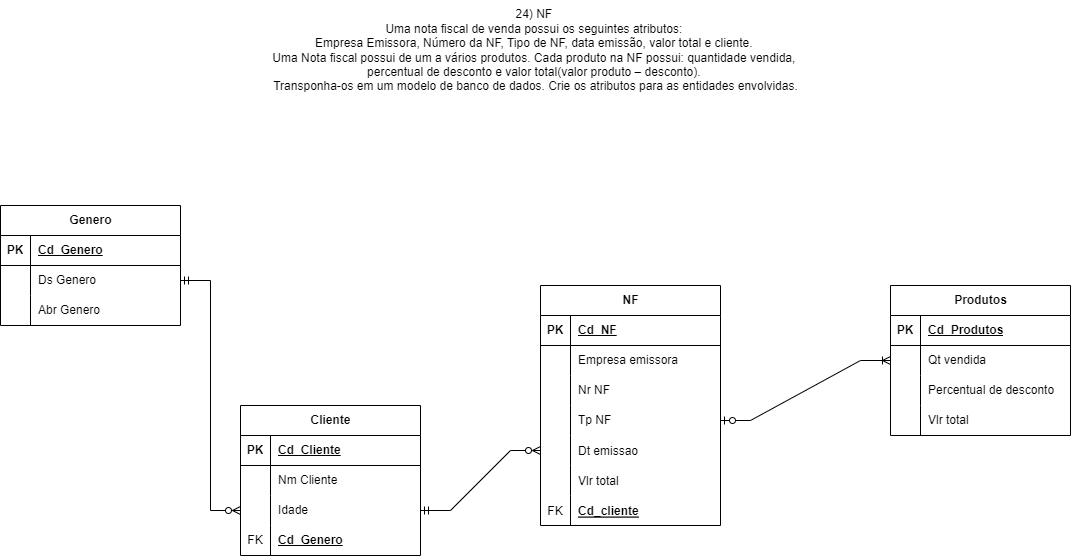

The diagram above was exported from draw.io. Its source (the exported page's mxGraphModel, read from the mxfile embedded in the PNG):
<mxGraphModel dx="2220" dy="797" grid="1" gridSize="10" guides="1" tooltips="1" connect="1" arrows="1" fold="1" page="1" pageScale="1" pageWidth="827" pageHeight="1169" math="0" shadow="0">
  <root>
    <mxCell id="0" />
    <mxCell id="1" parent="0" />
    <mxCell id="tgZQzOzPXJKWrXFvJh_7-1" value="&lt;div&gt;24) NF&amp;nbsp;&lt;/div&gt;&lt;div&gt;Uma nota fiscal de venda possui os seguintes atributos:&amp;nbsp;&lt;/div&gt;&lt;div&gt;Empresa Emissora, Número da NF, Tipo de NF, data emissão, valor total e cliente.&amp;nbsp;&lt;/div&gt;&lt;div&gt;Uma Nota fiscal possui de um a vários produtos. Cada produto na NF possui: quantidade vendida,&amp;nbsp;&lt;/div&gt;&lt;div&gt;percentual de desconto e valor total(valor produto – desconto).&amp;nbsp;&lt;/div&gt;&lt;div&gt;Transponha-os em um modelo de banco de dados. Crie os atributos para as entidades envolvidas.&lt;/div&gt;" style="text;html=1;align=center;verticalAlign=middle;resizable=0;points=[];autosize=1;strokeColor=none;fillColor=none;" vertex="1" parent="1">
      <mxGeometry x="139" y="75" width="550" height="100" as="geometry" />
    </mxCell>
    <mxCell id="tgZQzOzPXJKWrXFvJh_7-3" value="NF" style="shape=table;startSize=30;container=1;collapsible=1;childLayout=tableLayout;fixedRows=1;rowLines=0;fontStyle=1;align=center;resizeLast=1;html=1;" vertex="1" parent="1">
      <mxGeometry x="419" y="360" width="180" height="240" as="geometry" />
    </mxCell>
    <mxCell id="tgZQzOzPXJKWrXFvJh_7-4" value="" style="shape=tableRow;horizontal=0;startSize=0;swimlaneHead=0;swimlaneBody=0;fillColor=none;collapsible=0;dropTarget=0;points=[[0,0.5],[1,0.5]];portConstraint=eastwest;top=0;left=0;right=0;bottom=1;" vertex="1" parent="tgZQzOzPXJKWrXFvJh_7-3">
      <mxGeometry y="30" width="180" height="30" as="geometry" />
    </mxCell>
    <mxCell id="tgZQzOzPXJKWrXFvJh_7-5" value="PK" style="shape=partialRectangle;connectable=0;fillColor=none;top=0;left=0;bottom=0;right=0;fontStyle=1;overflow=hidden;whiteSpace=wrap;html=1;" vertex="1" parent="tgZQzOzPXJKWrXFvJh_7-4">
      <mxGeometry width="30" height="30" as="geometry">
        <mxRectangle width="30" height="30" as="alternateBounds" />
      </mxGeometry>
    </mxCell>
    <mxCell id="tgZQzOzPXJKWrXFvJh_7-6" value="Cd_NF" style="shape=partialRectangle;connectable=0;fillColor=none;top=0;left=0;bottom=0;right=0;align=left;spacingLeft=6;fontStyle=5;overflow=hidden;whiteSpace=wrap;html=1;" vertex="1" parent="tgZQzOzPXJKWrXFvJh_7-4">
      <mxGeometry x="30" width="150" height="30" as="geometry">
        <mxRectangle width="150" height="30" as="alternateBounds" />
      </mxGeometry>
    </mxCell>
    <mxCell id="tgZQzOzPXJKWrXFvJh_7-7" value="" style="shape=tableRow;horizontal=0;startSize=0;swimlaneHead=0;swimlaneBody=0;fillColor=none;collapsible=0;dropTarget=0;points=[[0,0.5],[1,0.5]];portConstraint=eastwest;top=0;left=0;right=0;bottom=0;" vertex="1" parent="tgZQzOzPXJKWrXFvJh_7-3">
      <mxGeometry y="60" width="180" height="30" as="geometry" />
    </mxCell>
    <mxCell id="tgZQzOzPXJKWrXFvJh_7-8" value="" style="shape=partialRectangle;connectable=0;fillColor=none;top=0;left=0;bottom=0;right=0;editable=1;overflow=hidden;whiteSpace=wrap;html=1;" vertex="1" parent="tgZQzOzPXJKWrXFvJh_7-7">
      <mxGeometry width="30" height="30" as="geometry">
        <mxRectangle width="30" height="30" as="alternateBounds" />
      </mxGeometry>
    </mxCell>
    <mxCell id="tgZQzOzPXJKWrXFvJh_7-9" value="Empresa emissora" style="shape=partialRectangle;connectable=0;fillColor=none;top=0;left=0;bottom=0;right=0;align=left;spacingLeft=6;overflow=hidden;whiteSpace=wrap;html=1;" vertex="1" parent="tgZQzOzPXJKWrXFvJh_7-7">
      <mxGeometry x="30" width="150" height="30" as="geometry">
        <mxRectangle width="150" height="30" as="alternateBounds" />
      </mxGeometry>
    </mxCell>
    <mxCell id="tgZQzOzPXJKWrXFvJh_7-10" value="" style="shape=tableRow;horizontal=0;startSize=0;swimlaneHead=0;swimlaneBody=0;fillColor=none;collapsible=0;dropTarget=0;points=[[0,0.5],[1,0.5]];portConstraint=eastwest;top=0;left=0;right=0;bottom=0;" vertex="1" parent="tgZQzOzPXJKWrXFvJh_7-3">
      <mxGeometry y="90" width="180" height="30" as="geometry" />
    </mxCell>
    <mxCell id="tgZQzOzPXJKWrXFvJh_7-11" value="" style="shape=partialRectangle;connectable=0;fillColor=none;top=0;left=0;bottom=0;right=0;editable=1;overflow=hidden;whiteSpace=wrap;html=1;" vertex="1" parent="tgZQzOzPXJKWrXFvJh_7-10">
      <mxGeometry width="30" height="30" as="geometry">
        <mxRectangle width="30" height="30" as="alternateBounds" />
      </mxGeometry>
    </mxCell>
    <mxCell id="tgZQzOzPXJKWrXFvJh_7-12" value="Nr NF" style="shape=partialRectangle;connectable=0;fillColor=none;top=0;left=0;bottom=0;right=0;align=left;spacingLeft=6;overflow=hidden;whiteSpace=wrap;html=1;" vertex="1" parent="tgZQzOzPXJKWrXFvJh_7-10">
      <mxGeometry x="30" width="150" height="30" as="geometry">
        <mxRectangle width="150" height="30" as="alternateBounds" />
      </mxGeometry>
    </mxCell>
    <mxCell id="tgZQzOzPXJKWrXFvJh_7-13" value="" style="shape=tableRow;horizontal=0;startSize=0;swimlaneHead=0;swimlaneBody=0;fillColor=none;collapsible=0;dropTarget=0;points=[[0,0.5],[1,0.5]];portConstraint=eastwest;top=0;left=0;right=0;bottom=0;" vertex="1" parent="tgZQzOzPXJKWrXFvJh_7-3">
      <mxGeometry y="120" width="180" height="30" as="geometry" />
    </mxCell>
    <mxCell id="tgZQzOzPXJKWrXFvJh_7-14" value="" style="shape=partialRectangle;connectable=0;fillColor=none;top=0;left=0;bottom=0;right=0;editable=1;overflow=hidden;whiteSpace=wrap;html=1;" vertex="1" parent="tgZQzOzPXJKWrXFvJh_7-13">
      <mxGeometry width="30" height="30" as="geometry">
        <mxRectangle width="30" height="30" as="alternateBounds" />
      </mxGeometry>
    </mxCell>
    <mxCell id="tgZQzOzPXJKWrXFvJh_7-15" value="Tp NF" style="shape=partialRectangle;connectable=0;fillColor=none;top=0;left=0;bottom=0;right=0;align=left;spacingLeft=6;overflow=hidden;whiteSpace=wrap;html=1;" vertex="1" parent="tgZQzOzPXJKWrXFvJh_7-13">
      <mxGeometry x="30" width="150" height="30" as="geometry">
        <mxRectangle width="150" height="30" as="alternateBounds" />
      </mxGeometry>
    </mxCell>
    <mxCell id="tgZQzOzPXJKWrXFvJh_7-17" value="" style="shape=tableRow;horizontal=0;startSize=0;swimlaneHead=0;swimlaneBody=0;fillColor=none;collapsible=0;dropTarget=0;points=[[0,0.5],[1,0.5]];portConstraint=eastwest;top=0;left=0;right=0;bottom=0;" vertex="1" parent="tgZQzOzPXJKWrXFvJh_7-3">
      <mxGeometry y="150" width="180" height="30" as="geometry" />
    </mxCell>
    <mxCell id="tgZQzOzPXJKWrXFvJh_7-18" value="" style="shape=partialRectangle;connectable=0;fillColor=none;top=0;left=0;bottom=0;right=0;editable=1;overflow=hidden;" vertex="1" parent="tgZQzOzPXJKWrXFvJh_7-17">
      <mxGeometry width="30" height="30" as="geometry">
        <mxRectangle width="30" height="30" as="alternateBounds" />
      </mxGeometry>
    </mxCell>
    <mxCell id="tgZQzOzPXJKWrXFvJh_7-19" value="Dt emissao" style="shape=partialRectangle;connectable=0;fillColor=none;top=0;left=0;bottom=0;right=0;align=left;spacingLeft=6;overflow=hidden;" vertex="1" parent="tgZQzOzPXJKWrXFvJh_7-17">
      <mxGeometry x="30" width="150" height="30" as="geometry">
        <mxRectangle width="150" height="30" as="alternateBounds" />
      </mxGeometry>
    </mxCell>
    <mxCell id="tgZQzOzPXJKWrXFvJh_7-27" value="" style="shape=tableRow;horizontal=0;startSize=0;swimlaneHead=0;swimlaneBody=0;fillColor=none;collapsible=0;dropTarget=0;points=[[0,0.5],[1,0.5]];portConstraint=eastwest;top=0;left=0;right=0;bottom=0;" vertex="1" parent="tgZQzOzPXJKWrXFvJh_7-3">
      <mxGeometry y="180" width="180" height="30" as="geometry" />
    </mxCell>
    <mxCell id="tgZQzOzPXJKWrXFvJh_7-28" value="" style="shape=partialRectangle;connectable=0;fillColor=none;top=0;left=0;bottom=0;right=0;editable=1;overflow=hidden;" vertex="1" parent="tgZQzOzPXJKWrXFvJh_7-27">
      <mxGeometry width="30" height="30" as="geometry">
        <mxRectangle width="30" height="30" as="alternateBounds" />
      </mxGeometry>
    </mxCell>
    <mxCell id="tgZQzOzPXJKWrXFvJh_7-29" value="Vlr total" style="shape=partialRectangle;connectable=0;fillColor=none;top=0;left=0;bottom=0;right=0;align=left;spacingLeft=6;overflow=hidden;" vertex="1" parent="tgZQzOzPXJKWrXFvJh_7-27">
      <mxGeometry x="30" width="150" height="30" as="geometry">
        <mxRectangle width="150" height="30" as="alternateBounds" />
      </mxGeometry>
    </mxCell>
    <mxCell id="tgZQzOzPXJKWrXFvJh_7-31" value="" style="shape=tableRow;horizontal=0;startSize=0;swimlaneHead=0;swimlaneBody=0;fillColor=none;collapsible=0;dropTarget=0;points=[[0,0.5],[1,0.5]];portConstraint=eastwest;top=0;left=0;right=0;bottom=0;" vertex="1" parent="tgZQzOzPXJKWrXFvJh_7-3">
      <mxGeometry y="210" width="180" height="30" as="geometry" />
    </mxCell>
    <mxCell id="tgZQzOzPXJKWrXFvJh_7-32" value="FK" style="shape=partialRectangle;connectable=0;fillColor=none;top=0;left=0;bottom=0;right=0;editable=1;overflow=hidden;" vertex="1" parent="tgZQzOzPXJKWrXFvJh_7-31">
      <mxGeometry width="30" height="30" as="geometry">
        <mxRectangle width="30" height="30" as="alternateBounds" />
      </mxGeometry>
    </mxCell>
    <mxCell id="tgZQzOzPXJKWrXFvJh_7-33" value="Cd_cliente" style="shape=partialRectangle;connectable=0;fillColor=none;top=0;left=0;bottom=0;right=0;align=left;spacingLeft=6;overflow=hidden;fontStyle=5" vertex="1" parent="tgZQzOzPXJKWrXFvJh_7-31">
      <mxGeometry x="30" width="150" height="30" as="geometry">
        <mxRectangle width="150" height="30" as="alternateBounds" />
      </mxGeometry>
    </mxCell>
    <mxCell id="tgZQzOzPXJKWrXFvJh_7-34" value="Produtos" style="shape=table;startSize=30;container=1;collapsible=1;childLayout=tableLayout;fixedRows=1;rowLines=0;fontStyle=1;align=center;resizeLast=1;html=1;" vertex="1" parent="1">
      <mxGeometry x="769" y="360" width="180" height="150" as="geometry" />
    </mxCell>
    <mxCell id="tgZQzOzPXJKWrXFvJh_7-35" value="" style="shape=tableRow;horizontal=0;startSize=0;swimlaneHead=0;swimlaneBody=0;fillColor=none;collapsible=0;dropTarget=0;points=[[0,0.5],[1,0.5]];portConstraint=eastwest;top=0;left=0;right=0;bottom=1;" vertex="1" parent="tgZQzOzPXJKWrXFvJh_7-34">
      <mxGeometry y="30" width="180" height="30" as="geometry" />
    </mxCell>
    <mxCell id="tgZQzOzPXJKWrXFvJh_7-36" value="PK" style="shape=partialRectangle;connectable=0;fillColor=none;top=0;left=0;bottom=0;right=0;fontStyle=1;overflow=hidden;whiteSpace=wrap;html=1;" vertex="1" parent="tgZQzOzPXJKWrXFvJh_7-35">
      <mxGeometry width="30" height="30" as="geometry">
        <mxRectangle width="30" height="30" as="alternateBounds" />
      </mxGeometry>
    </mxCell>
    <mxCell id="tgZQzOzPXJKWrXFvJh_7-37" value="Cd_Produtos" style="shape=partialRectangle;connectable=0;fillColor=none;top=0;left=0;bottom=0;right=0;align=left;spacingLeft=6;fontStyle=5;overflow=hidden;whiteSpace=wrap;html=1;" vertex="1" parent="tgZQzOzPXJKWrXFvJh_7-35">
      <mxGeometry x="30" width="150" height="30" as="geometry">
        <mxRectangle width="150" height="30" as="alternateBounds" />
      </mxGeometry>
    </mxCell>
    <mxCell id="tgZQzOzPXJKWrXFvJh_7-38" value="" style="shape=tableRow;horizontal=0;startSize=0;swimlaneHead=0;swimlaneBody=0;fillColor=none;collapsible=0;dropTarget=0;points=[[0,0.5],[1,0.5]];portConstraint=eastwest;top=0;left=0;right=0;bottom=0;" vertex="1" parent="tgZQzOzPXJKWrXFvJh_7-34">
      <mxGeometry y="60" width="180" height="30" as="geometry" />
    </mxCell>
    <mxCell id="tgZQzOzPXJKWrXFvJh_7-39" value="" style="shape=partialRectangle;connectable=0;fillColor=none;top=0;left=0;bottom=0;right=0;editable=1;overflow=hidden;whiteSpace=wrap;html=1;" vertex="1" parent="tgZQzOzPXJKWrXFvJh_7-38">
      <mxGeometry width="30" height="30" as="geometry">
        <mxRectangle width="30" height="30" as="alternateBounds" />
      </mxGeometry>
    </mxCell>
    <mxCell id="tgZQzOzPXJKWrXFvJh_7-40" value="Qt vendida" style="shape=partialRectangle;connectable=0;fillColor=none;top=0;left=0;bottom=0;right=0;align=left;spacingLeft=6;overflow=hidden;whiteSpace=wrap;html=1;" vertex="1" parent="tgZQzOzPXJKWrXFvJh_7-38">
      <mxGeometry x="30" width="150" height="30" as="geometry">
        <mxRectangle width="150" height="30" as="alternateBounds" />
      </mxGeometry>
    </mxCell>
    <mxCell id="tgZQzOzPXJKWrXFvJh_7-41" value="" style="shape=tableRow;horizontal=0;startSize=0;swimlaneHead=0;swimlaneBody=0;fillColor=none;collapsible=0;dropTarget=0;points=[[0,0.5],[1,0.5]];portConstraint=eastwest;top=0;left=0;right=0;bottom=0;" vertex="1" parent="tgZQzOzPXJKWrXFvJh_7-34">
      <mxGeometry y="90" width="180" height="30" as="geometry" />
    </mxCell>
    <mxCell id="tgZQzOzPXJKWrXFvJh_7-42" value="" style="shape=partialRectangle;connectable=0;fillColor=none;top=0;left=0;bottom=0;right=0;editable=1;overflow=hidden;whiteSpace=wrap;html=1;" vertex="1" parent="tgZQzOzPXJKWrXFvJh_7-41">
      <mxGeometry width="30" height="30" as="geometry">
        <mxRectangle width="30" height="30" as="alternateBounds" />
      </mxGeometry>
    </mxCell>
    <mxCell id="tgZQzOzPXJKWrXFvJh_7-43" value="Percentual de desconto" style="shape=partialRectangle;connectable=0;fillColor=none;top=0;left=0;bottom=0;right=0;align=left;spacingLeft=6;overflow=hidden;whiteSpace=wrap;html=1;" vertex="1" parent="tgZQzOzPXJKWrXFvJh_7-41">
      <mxGeometry x="30" width="150" height="30" as="geometry">
        <mxRectangle width="150" height="30" as="alternateBounds" />
      </mxGeometry>
    </mxCell>
    <mxCell id="tgZQzOzPXJKWrXFvJh_7-44" value="" style="shape=tableRow;horizontal=0;startSize=0;swimlaneHead=0;swimlaneBody=0;fillColor=none;collapsible=0;dropTarget=0;points=[[0,0.5],[1,0.5]];portConstraint=eastwest;top=0;left=0;right=0;bottom=0;" vertex="1" parent="tgZQzOzPXJKWrXFvJh_7-34">
      <mxGeometry y="120" width="180" height="30" as="geometry" />
    </mxCell>
    <mxCell id="tgZQzOzPXJKWrXFvJh_7-45" value="" style="shape=partialRectangle;connectable=0;fillColor=none;top=0;left=0;bottom=0;right=0;editable=1;overflow=hidden;whiteSpace=wrap;html=1;" vertex="1" parent="tgZQzOzPXJKWrXFvJh_7-44">
      <mxGeometry width="30" height="30" as="geometry">
        <mxRectangle width="30" height="30" as="alternateBounds" />
      </mxGeometry>
    </mxCell>
    <mxCell id="tgZQzOzPXJKWrXFvJh_7-46" value="Vlr total" style="shape=partialRectangle;connectable=0;fillColor=none;top=0;left=0;bottom=0;right=0;align=left;spacingLeft=6;overflow=hidden;whiteSpace=wrap;html=1;" vertex="1" parent="tgZQzOzPXJKWrXFvJh_7-44">
      <mxGeometry x="30" width="150" height="30" as="geometry">
        <mxRectangle width="150" height="30" as="alternateBounds" />
      </mxGeometry>
    </mxCell>
    <mxCell id="tgZQzOzPXJKWrXFvJh_7-47" value="" style="edgeStyle=entityRelationEdgeStyle;fontSize=12;html=1;endArrow=ERoneToMany;startArrow=ERzeroToOne;rounded=0;entryX=0;entryY=0.5;entryDx=0;entryDy=0;exitX=1;exitY=0.5;exitDx=0;exitDy=0;startFill=0;endFill=0;" edge="1" parent="1" source="tgZQzOzPXJKWrXFvJh_7-13" target="tgZQzOzPXJKWrXFvJh_7-38">
      <mxGeometry width="100" height="100" relative="1" as="geometry">
        <mxPoint x="579" y="500" as="sourcePoint" />
        <mxPoint x="679" y="400" as="targetPoint" />
      </mxGeometry>
    </mxCell>
    <mxCell id="tgZQzOzPXJKWrXFvJh_7-52" value="Cliente" style="shape=table;startSize=30;container=1;collapsible=1;childLayout=tableLayout;fixedRows=1;rowLines=0;fontStyle=1;align=center;resizeLast=1;html=1;" vertex="1" parent="1">
      <mxGeometry x="119" y="480" width="180" height="150" as="geometry" />
    </mxCell>
    <mxCell id="tgZQzOzPXJKWrXFvJh_7-53" value="" style="shape=tableRow;horizontal=0;startSize=0;swimlaneHead=0;swimlaneBody=0;fillColor=none;collapsible=0;dropTarget=0;points=[[0,0.5],[1,0.5]];portConstraint=eastwest;top=0;left=0;right=0;bottom=1;" vertex="1" parent="tgZQzOzPXJKWrXFvJh_7-52">
      <mxGeometry y="30" width="180" height="30" as="geometry" />
    </mxCell>
    <mxCell id="tgZQzOzPXJKWrXFvJh_7-54" value="PK" style="shape=partialRectangle;connectable=0;fillColor=none;top=0;left=0;bottom=0;right=0;fontStyle=1;overflow=hidden;whiteSpace=wrap;html=1;" vertex="1" parent="tgZQzOzPXJKWrXFvJh_7-53">
      <mxGeometry width="30" height="30" as="geometry">
        <mxRectangle width="30" height="30" as="alternateBounds" />
      </mxGeometry>
    </mxCell>
    <mxCell id="tgZQzOzPXJKWrXFvJh_7-55" value="Cd_Cliente" style="shape=partialRectangle;connectable=0;fillColor=none;top=0;left=0;bottom=0;right=0;align=left;spacingLeft=6;fontStyle=5;overflow=hidden;whiteSpace=wrap;html=1;" vertex="1" parent="tgZQzOzPXJKWrXFvJh_7-53">
      <mxGeometry x="30" width="150" height="30" as="geometry">
        <mxRectangle width="150" height="30" as="alternateBounds" />
      </mxGeometry>
    </mxCell>
    <mxCell id="tgZQzOzPXJKWrXFvJh_7-56" value="" style="shape=tableRow;horizontal=0;startSize=0;swimlaneHead=0;swimlaneBody=0;fillColor=none;collapsible=0;dropTarget=0;points=[[0,0.5],[1,0.5]];portConstraint=eastwest;top=0;left=0;right=0;bottom=0;" vertex="1" parent="tgZQzOzPXJKWrXFvJh_7-52">
      <mxGeometry y="60" width="180" height="30" as="geometry" />
    </mxCell>
    <mxCell id="tgZQzOzPXJKWrXFvJh_7-57" value="" style="shape=partialRectangle;connectable=0;fillColor=none;top=0;left=0;bottom=0;right=0;editable=1;overflow=hidden;whiteSpace=wrap;html=1;" vertex="1" parent="tgZQzOzPXJKWrXFvJh_7-56">
      <mxGeometry width="30" height="30" as="geometry">
        <mxRectangle width="30" height="30" as="alternateBounds" />
      </mxGeometry>
    </mxCell>
    <mxCell id="tgZQzOzPXJKWrXFvJh_7-58" value="Nm Cliente" style="shape=partialRectangle;connectable=0;fillColor=none;top=0;left=0;bottom=0;right=0;align=left;spacingLeft=6;overflow=hidden;whiteSpace=wrap;html=1;" vertex="1" parent="tgZQzOzPXJKWrXFvJh_7-56">
      <mxGeometry x="30" width="150" height="30" as="geometry">
        <mxRectangle width="150" height="30" as="alternateBounds" />
      </mxGeometry>
    </mxCell>
    <mxCell id="tgZQzOzPXJKWrXFvJh_7-59" value="" style="shape=tableRow;horizontal=0;startSize=0;swimlaneHead=0;swimlaneBody=0;fillColor=none;collapsible=0;dropTarget=0;points=[[0,0.5],[1,0.5]];portConstraint=eastwest;top=0;left=0;right=0;bottom=0;" vertex="1" parent="tgZQzOzPXJKWrXFvJh_7-52">
      <mxGeometry y="90" width="180" height="30" as="geometry" />
    </mxCell>
    <mxCell id="tgZQzOzPXJKWrXFvJh_7-60" value="" style="shape=partialRectangle;connectable=0;fillColor=none;top=0;left=0;bottom=0;right=0;editable=1;overflow=hidden;whiteSpace=wrap;html=1;" vertex="1" parent="tgZQzOzPXJKWrXFvJh_7-59">
      <mxGeometry width="30" height="30" as="geometry">
        <mxRectangle width="30" height="30" as="alternateBounds" />
      </mxGeometry>
    </mxCell>
    <mxCell id="tgZQzOzPXJKWrXFvJh_7-61" value="Idade" style="shape=partialRectangle;connectable=0;fillColor=none;top=0;left=0;bottom=0;right=0;align=left;spacingLeft=6;overflow=hidden;whiteSpace=wrap;html=1;" vertex="1" parent="tgZQzOzPXJKWrXFvJh_7-59">
      <mxGeometry x="30" width="150" height="30" as="geometry">
        <mxRectangle width="150" height="30" as="alternateBounds" />
      </mxGeometry>
    </mxCell>
    <mxCell id="tgZQzOzPXJKWrXFvJh_7-62" value="" style="shape=tableRow;horizontal=0;startSize=0;swimlaneHead=0;swimlaneBody=0;fillColor=none;collapsible=0;dropTarget=0;points=[[0,0.5],[1,0.5]];portConstraint=eastwest;top=0;left=0;right=0;bottom=0;" vertex="1" parent="tgZQzOzPXJKWrXFvJh_7-52">
      <mxGeometry y="120" width="180" height="30" as="geometry" />
    </mxCell>
    <mxCell id="tgZQzOzPXJKWrXFvJh_7-63" value="FK" style="shape=partialRectangle;connectable=0;fillColor=none;top=0;left=0;bottom=0;right=0;editable=1;overflow=hidden;whiteSpace=wrap;html=1;" vertex="1" parent="tgZQzOzPXJKWrXFvJh_7-62">
      <mxGeometry width="30" height="30" as="geometry">
        <mxRectangle width="30" height="30" as="alternateBounds" />
      </mxGeometry>
    </mxCell>
    <mxCell id="tgZQzOzPXJKWrXFvJh_7-64" value="Cd_Genero" style="shape=partialRectangle;connectable=0;fillColor=none;top=0;left=0;bottom=0;right=0;align=left;spacingLeft=6;overflow=hidden;whiteSpace=wrap;html=1;fontStyle=5" vertex="1" parent="tgZQzOzPXJKWrXFvJh_7-62">
      <mxGeometry x="30" width="150" height="30" as="geometry">
        <mxRectangle width="150" height="30" as="alternateBounds" />
      </mxGeometry>
    </mxCell>
    <mxCell id="tgZQzOzPXJKWrXFvJh_7-65" value="Genero" style="shape=table;startSize=30;container=1;collapsible=1;childLayout=tableLayout;fixedRows=1;rowLines=0;fontStyle=1;align=center;resizeLast=1;html=1;" vertex="1" parent="1">
      <mxGeometry x="-121" y="280" width="180" height="120" as="geometry" />
    </mxCell>
    <mxCell id="tgZQzOzPXJKWrXFvJh_7-66" value="" style="shape=tableRow;horizontal=0;startSize=0;swimlaneHead=0;swimlaneBody=0;fillColor=none;collapsible=0;dropTarget=0;points=[[0,0.5],[1,0.5]];portConstraint=eastwest;top=0;left=0;right=0;bottom=1;" vertex="1" parent="tgZQzOzPXJKWrXFvJh_7-65">
      <mxGeometry y="30" width="180" height="30" as="geometry" />
    </mxCell>
    <mxCell id="tgZQzOzPXJKWrXFvJh_7-67" value="PK" style="shape=partialRectangle;connectable=0;fillColor=none;top=0;left=0;bottom=0;right=0;fontStyle=1;overflow=hidden;whiteSpace=wrap;html=1;" vertex="1" parent="tgZQzOzPXJKWrXFvJh_7-66">
      <mxGeometry width="30" height="30" as="geometry">
        <mxRectangle width="30" height="30" as="alternateBounds" />
      </mxGeometry>
    </mxCell>
    <mxCell id="tgZQzOzPXJKWrXFvJh_7-68" value="Cd_Genero" style="shape=partialRectangle;connectable=0;fillColor=none;top=0;left=0;bottom=0;right=0;align=left;spacingLeft=6;fontStyle=5;overflow=hidden;whiteSpace=wrap;html=1;" vertex="1" parent="tgZQzOzPXJKWrXFvJh_7-66">
      <mxGeometry x="30" width="150" height="30" as="geometry">
        <mxRectangle width="150" height="30" as="alternateBounds" />
      </mxGeometry>
    </mxCell>
    <mxCell id="tgZQzOzPXJKWrXFvJh_7-69" value="" style="shape=tableRow;horizontal=0;startSize=0;swimlaneHead=0;swimlaneBody=0;fillColor=none;collapsible=0;dropTarget=0;points=[[0,0.5],[1,0.5]];portConstraint=eastwest;top=0;left=0;right=0;bottom=0;" vertex="1" parent="tgZQzOzPXJKWrXFvJh_7-65">
      <mxGeometry y="60" width="180" height="30" as="geometry" />
    </mxCell>
    <mxCell id="tgZQzOzPXJKWrXFvJh_7-70" value="" style="shape=partialRectangle;connectable=0;fillColor=none;top=0;left=0;bottom=0;right=0;editable=1;overflow=hidden;whiteSpace=wrap;html=1;" vertex="1" parent="tgZQzOzPXJKWrXFvJh_7-69">
      <mxGeometry width="30" height="30" as="geometry">
        <mxRectangle width="30" height="30" as="alternateBounds" />
      </mxGeometry>
    </mxCell>
    <mxCell id="tgZQzOzPXJKWrXFvJh_7-71" value="Ds Genero" style="shape=partialRectangle;connectable=0;fillColor=none;top=0;left=0;bottom=0;right=0;align=left;spacingLeft=6;overflow=hidden;whiteSpace=wrap;html=1;" vertex="1" parent="tgZQzOzPXJKWrXFvJh_7-69">
      <mxGeometry x="30" width="150" height="30" as="geometry">
        <mxRectangle width="150" height="30" as="alternateBounds" />
      </mxGeometry>
    </mxCell>
    <mxCell id="tgZQzOzPXJKWrXFvJh_7-72" value="" style="shape=tableRow;horizontal=0;startSize=0;swimlaneHead=0;swimlaneBody=0;fillColor=none;collapsible=0;dropTarget=0;points=[[0,0.5],[1,0.5]];portConstraint=eastwest;top=0;left=0;right=0;bottom=0;" vertex="1" parent="tgZQzOzPXJKWrXFvJh_7-65">
      <mxGeometry y="90" width="180" height="30" as="geometry" />
    </mxCell>
    <mxCell id="tgZQzOzPXJKWrXFvJh_7-73" value="" style="shape=partialRectangle;connectable=0;fillColor=none;top=0;left=0;bottom=0;right=0;editable=1;overflow=hidden;whiteSpace=wrap;html=1;" vertex="1" parent="tgZQzOzPXJKWrXFvJh_7-72">
      <mxGeometry width="30" height="30" as="geometry">
        <mxRectangle width="30" height="30" as="alternateBounds" />
      </mxGeometry>
    </mxCell>
    <mxCell id="tgZQzOzPXJKWrXFvJh_7-74" value="Abr Genero" style="shape=partialRectangle;connectable=0;fillColor=none;top=0;left=0;bottom=0;right=0;align=left;spacingLeft=6;overflow=hidden;whiteSpace=wrap;html=1;" vertex="1" parent="tgZQzOzPXJKWrXFvJh_7-72">
      <mxGeometry x="30" width="150" height="30" as="geometry">
        <mxRectangle width="150" height="30" as="alternateBounds" />
      </mxGeometry>
    </mxCell>
    <mxCell id="tgZQzOzPXJKWrXFvJh_7-78" value="" style="edgeStyle=entityRelationEdgeStyle;fontSize=12;html=1;endArrow=ERmandOne;rounded=0;entryX=1;entryY=0.5;entryDx=0;entryDy=0;exitX=0;exitY=0.5;exitDx=0;exitDy=0;endFill=0;startArrow=ERzeroToMany;startFill=0;" edge="1" parent="1" source="tgZQzOzPXJKWrXFvJh_7-59" target="tgZQzOzPXJKWrXFvJh_7-69">
      <mxGeometry width="100" height="100" relative="1" as="geometry">
        <mxPoint x="119" y="440" as="sourcePoint" />
        <mxPoint x="329" y="400" as="targetPoint" />
      </mxGeometry>
    </mxCell>
    <mxCell id="tgZQzOzPXJKWrXFvJh_7-79" value="" style="edgeStyle=entityRelationEdgeStyle;fontSize=12;html=1;endArrow=ERmandOne;rounded=0;entryX=1;entryY=0.5;entryDx=0;entryDy=0;exitX=0;exitY=0.5;exitDx=0;exitDy=0;endFill=0;startArrow=ERzeroToMany;startFill=0;" edge="1" parent="1" source="tgZQzOzPXJKWrXFvJh_7-17" target="tgZQzOzPXJKWrXFvJh_7-59">
      <mxGeometry width="100" height="100" relative="1" as="geometry">
        <mxPoint x="349" y="510" as="sourcePoint" />
        <mxPoint x="289" y="280" as="targetPoint" />
        <Array as="points">
          <mxPoint x="369" y="375" />
        </Array>
      </mxGeometry>
    </mxCell>
  </root>
</mxGraphModel>